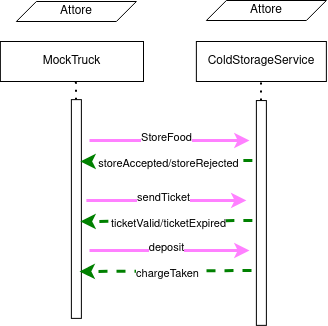

The diagram above was exported from draw.io. Its source (the exported page's mxGraphModel, read from the mxfile embedded in the PNG):
<mxGraphModel dx="989" dy="504" grid="1" gridSize="10" guides="1" tooltips="1" connect="1" arrows="1" fold="1" page="1" pageScale="1" pageWidth="827" pageHeight="1169" math="0" shadow="0">
  <root>
    <mxCell id="0" />
    <mxCell id="1" parent="0" />
    <mxCell id="h3KMg6_xHiUMFuY2JSlB-1" value="MockTruck" style="rounded=0;whiteSpace=wrap;html=1;" vertex="1" parent="1">
      <mxGeometry x="50.87" y="81" width="143.13" height="40" as="geometry" />
    </mxCell>
    <mxCell id="h3KMg6_xHiUMFuY2JSlB-2" value="ColdStorageService" style="rounded=0;whiteSpace=wrap;html=1;" vertex="1" parent="1">
      <mxGeometry x="246.87" y="81" width="130" height="40" as="geometry" />
    </mxCell>
    <mxCell id="h3KMg6_xHiUMFuY2JSlB-4" value="Attore" style="shape=parallelogram;perimeter=parallelogramPerimeter;whiteSpace=wrap;html=1;fixedSize=1;" vertex="1" parent="1">
      <mxGeometry x="66.87" y="41" width="120" height="20" as="geometry" />
    </mxCell>
    <mxCell id="h3KMg6_xHiUMFuY2JSlB-5" value="Attore" style="shape=parallelogram;perimeter=parallelogramPerimeter;whiteSpace=wrap;html=1;fixedSize=1;" vertex="1" parent="1">
      <mxGeometry x="256.87" y="40" width="120" height="20" as="geometry" />
    </mxCell>
    <mxCell id="h3KMg6_xHiUMFuY2JSlB-7" value="" style="endArrow=none;dashed=1;html=1;dashPattern=1 3;strokeWidth=2;rounded=0;" edge="1" parent="1" source="h3KMg6_xHiUMFuY2JSlB-10">
      <mxGeometry width="50" height="50" relative="1" as="geometry">
        <mxPoint x="126.37" y="401" as="sourcePoint" />
        <mxPoint x="126.37" y="121" as="targetPoint" />
      </mxGeometry>
    </mxCell>
    <mxCell id="h3KMg6_xHiUMFuY2JSlB-8" value="" style="endArrow=none;dashed=1;html=1;dashPattern=1 3;strokeWidth=2;rounded=0;" edge="1" parent="1" source="h3KMg6_xHiUMFuY2JSlB-11">
      <mxGeometry width="50" height="50" relative="1" as="geometry">
        <mxPoint x="311.37" y="401" as="sourcePoint" />
        <mxPoint x="311.37" y="121" as="targetPoint" />
      </mxGeometry>
    </mxCell>
    <mxCell id="h3KMg6_xHiUMFuY2JSlB-10" value="" style="rounded=0;whiteSpace=wrap;html=1;rotation=-90;" vertex="1" parent="1">
      <mxGeometry x="17.5" y="243.5" width="218.75" height="10" as="geometry" />
    </mxCell>
    <mxCell id="h3KMg6_xHiUMFuY2JSlB-11" value="" style="rounded=0;whiteSpace=wrap;html=1;rotation=-90;" vertex="1" parent="1">
      <mxGeometry x="199.48" y="247.46" width="224.8" height="10" as="geometry" />
    </mxCell>
    <mxCell id="h3KMg6_xHiUMFuY2JSlB-14" value="" style="endArrow=classic;html=1;rounded=0;fillColor=#e6d0de;gradientColor=#d5739d;strokeColor=#ff80ff;strokeWidth=3;" edge="1" parent="1">
      <mxGeometry width="50" height="50" relative="1" as="geometry">
        <mxPoint x="140" y="180" as="sourcePoint" />
        <mxPoint x="300" y="180" as="targetPoint" />
      </mxGeometry>
    </mxCell>
    <mxCell id="h3KMg6_xHiUMFuY2JSlB-42" value="StoreFood" style="edgeLabel;html=1;align=center;verticalAlign=middle;resizable=0;points=[];" vertex="1" connectable="0" parent="h3KMg6_xHiUMFuY2JSlB-14">
      <mxGeometry x="0.0599" y="3" relative="1" as="geometry">
        <mxPoint x="-8" as="offset" />
      </mxGeometry>
    </mxCell>
    <mxCell id="h3KMg6_xHiUMFuY2JSlB-21" value="" style="endArrow=classic;html=1;rounded=0;entryX=0.555;entryY=-0.066;entryDx=0;entryDy=0;fillColor=#e6d0de;gradientColor=#d5739d;strokeColor=#008000;strokeWidth=3;jumpSize=5;startSize=0;entryPerimeter=0;dashed=1;" edge="1" parent="1">
      <mxGeometry width="50" height="50" relative="1" as="geometry">
        <mxPoint x="302.87" y="200" as="sourcePoint" />
        <mxPoint x="130.87" y="201" as="targetPoint" />
      </mxGeometry>
    </mxCell>
    <mxCell id="h3KMg6_xHiUMFuY2JSlB-43" value="storeAccepted/storeRejected" style="edgeLabel;html=1;align=center;verticalAlign=middle;resizable=0;points=[];" vertex="1" connectable="0" parent="h3KMg6_xHiUMFuY2JSlB-21">
      <mxGeometry x="-0.0198" y="2" relative="1" as="geometry">
        <mxPoint as="offset" />
      </mxGeometry>
    </mxCell>
    <mxCell id="h3KMg6_xHiUMFuY2JSlB-44" value="" style="endArrow=classic;html=1;rounded=0;fillColor=#e6d0de;gradientColor=#d5739d;strokeColor=#ff80ff;strokeWidth=3;" edge="1" parent="1">
      <mxGeometry width="50" height="50" relative="1" as="geometry">
        <mxPoint x="136.87" y="240" as="sourcePoint" />
        <mxPoint x="296.87" y="240" as="targetPoint" />
      </mxGeometry>
    </mxCell>
    <mxCell id="h3KMg6_xHiUMFuY2JSlB-45" value="sendTicket" style="edgeLabel;html=1;align=center;verticalAlign=middle;resizable=0;points=[];" vertex="1" connectable="0" parent="h3KMg6_xHiUMFuY2JSlB-44">
      <mxGeometry x="0.0599" y="3" relative="1" as="geometry">
        <mxPoint x="-8" as="offset" />
      </mxGeometry>
    </mxCell>
    <mxCell id="h3KMg6_xHiUMFuY2JSlB-47" value="" style="endArrow=classic;html=1;rounded=0;entryX=0.555;entryY=-0.066;entryDx=0;entryDy=0;fillColor=#e6d0de;gradientColor=#d5739d;strokeColor=#008000;strokeWidth=3;jumpSize=5;startSize=0;entryPerimeter=0;dashed=1;" edge="1" parent="1">
      <mxGeometry width="50" height="50" relative="1" as="geometry">
        <mxPoint x="302.87" y="260" as="sourcePoint" />
        <mxPoint x="130.87" y="261" as="targetPoint" />
      </mxGeometry>
    </mxCell>
    <mxCell id="h3KMg6_xHiUMFuY2JSlB-48" value="ticketValid/ticketExpired" style="edgeLabel;html=1;align=center;verticalAlign=middle;resizable=0;points=[];" vertex="1" connectable="0" parent="h3KMg6_xHiUMFuY2JSlB-47">
      <mxGeometry x="-0.0198" y="2" relative="1" as="geometry">
        <mxPoint as="offset" />
      </mxGeometry>
    </mxCell>
    <mxCell id="h3KMg6_xHiUMFuY2JSlB-49" value="" style="endArrow=classic;html=1;rounded=0;fillColor=#e6d0de;gradientColor=#d5739d;strokeColor=#ff80ff;strokeWidth=3;" edge="1" parent="1">
      <mxGeometry width="50" height="50" relative="1" as="geometry">
        <mxPoint x="140" y="290" as="sourcePoint" />
        <mxPoint x="300" y="290" as="targetPoint" />
      </mxGeometry>
    </mxCell>
    <mxCell id="h3KMg6_xHiUMFuY2JSlB-50" value="deposit" style="edgeLabel;html=1;align=center;verticalAlign=middle;resizable=0;points=[];" vertex="1" connectable="0" parent="h3KMg6_xHiUMFuY2JSlB-49">
      <mxGeometry x="0.0599" y="3" relative="1" as="geometry">
        <mxPoint x="-8" as="offset" />
      </mxGeometry>
    </mxCell>
    <mxCell id="h3KMg6_xHiUMFuY2JSlB-51" value="" style="endArrow=classic;html=1;rounded=0;entryX=0.555;entryY=-0.066;entryDx=0;entryDy=0;fillColor=#e6d0de;gradientColor=#d5739d;strokeColor=#008000;strokeWidth=3;jumpSize=5;startSize=0;entryPerimeter=0;dashed=1;" edge="1" parent="1">
      <mxGeometry width="50" height="50" relative="1" as="geometry">
        <mxPoint x="302" y="310" as="sourcePoint" />
        <mxPoint x="130" y="311" as="targetPoint" />
      </mxGeometry>
    </mxCell>
    <mxCell id="h3KMg6_xHiUMFuY2JSlB-52" value="chargeTaken" style="edgeLabel;html=1;align=center;verticalAlign=middle;resizable=0;points=[];" vertex="1" connectable="0" parent="h3KMg6_xHiUMFuY2JSlB-51">
      <mxGeometry x="-0.0198" y="2" relative="1" as="geometry">
        <mxPoint as="offset" />
      </mxGeometry>
    </mxCell>
  </root>
</mxGraphModel>